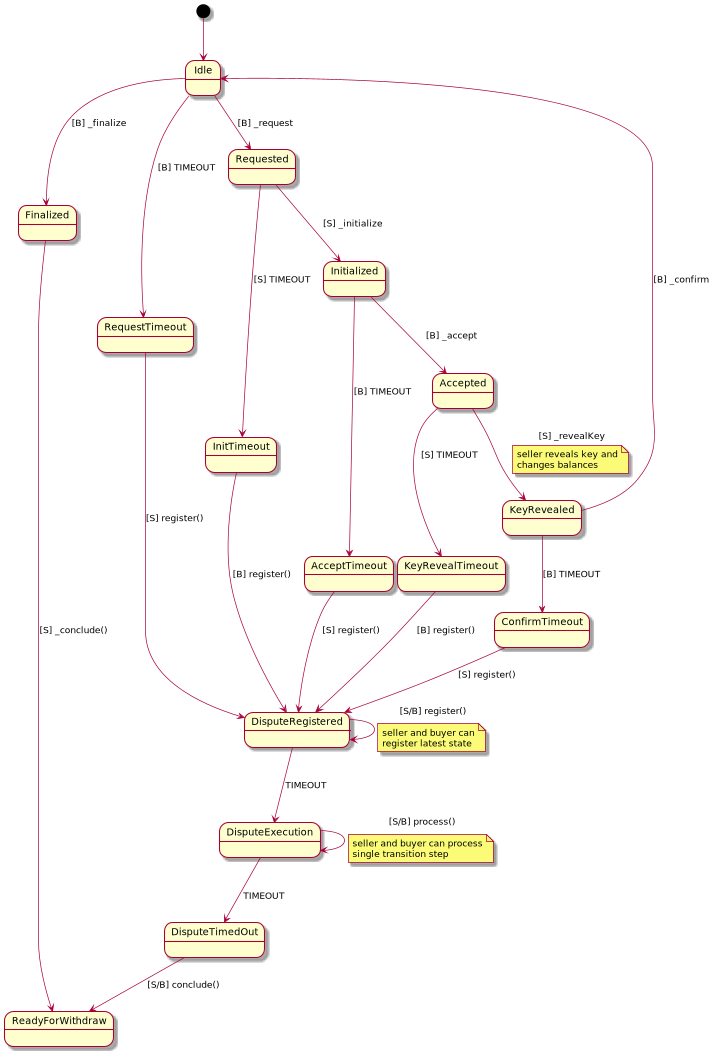

The diagram above was rendered by PlantUML. Its source (embedded in the PNG):
@startuml
[*] --> Idle

Idle --> Requested : [B] _request
Idle --> RequestTimeout : [B] TIMEOUT
Idle --> Finalized : [B] _finalize
Requested --> Initialized : [S] _initialize
Requested --> InitTimeout : [S] TIMEOUT
Initialized --> Accepted : [B] _accept
Initialized --> AcceptTimeout : [B] TIMEOUT
Accepted --> KeyRevealed : [S] _revealKey
note on link
  seller reveals key and
  changes balances
end note
Accepted --> KeyRevealTimeout : [S] TIMEOUT
KeyRevealed --> Idle : [B] _confirm
KeyRevealed --> ConfirmTimeout : [B] TIMEOUT

RequestTimeout --> DisputeRegistered : [S] register()
InitTimeout --> DisputeRegistered : [B] register()
AcceptTimeout --> DisputeRegistered : [S] register()
KeyRevealTimeout --> DisputeRegistered : [B] register()
ConfirmTimeout --> DisputeRegistered : [S] register()

DisputeRegistered --> DisputeRegistered : [S/B] register()
note on link
  seller and buyer can
  register latest state
end note
DisputeRegistered --> DisputeExecution : TIMEOUT
DisputeExecution --> DisputeExecution : [S/B] process()
note on link
  seller and buyer can process
  single transition step
end note
DisputeExecution --> DisputeTimedOut : TIMEOUT
DisputeTimedOut --> ReadyForWithdraw : [S/B] conclude()

Finalized --> ReadyForWithdraw : [S] _conclude()
@enduml